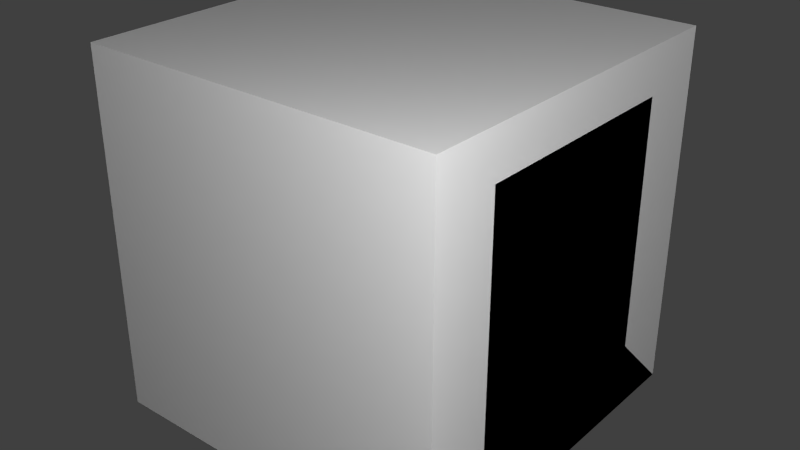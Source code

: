 # Source: relay800.blend  (saved by Blender 2.76.0; exported with 4.5.12 LTS)
import bpy
from mathutils import Matrix  # noqa: F401  (used for matrix-valued properties, if any)

bpy.ops.wm.read_factory_settings(use_empty=True)
scene = bpy.context.scene
scene.name = 'Scene'

# ---- collections
col_collection_1 = bpy.data.collections.new('Collection 1'); scene.collection.children.link(col_collection_1)

# ---- materials (node trees are filled in below, after node groups)
mat_material = bpy.data.materials.new('Material')
mat_material.alpha_threshold = 0.0
mat_material.use_transparent_shadow = False
mat_material.roughness = 0.5
mat_material.line_color = (0.0, 0.0, 0.0, 1.0)

# ---- material node trees

# ---- world
world_world = bpy.data.worlds.new('World'); scene.world = world_world
world_world.color = (0.05088, 0.05088, 0.05088)
world_world.use_sun_shadow = False
world_world.sun_shadow_jitter_overblur = 0.0
world_world.cycles.sampling_method = 'NONE'
world_world.cycles.sample_map_resolution = 256

# ---- lights
light_point_001 = bpy.data.lights.new('Point.001', 'POINT')
light_point_001.transmission_factor = 0.0
light_point_001.energy = 100.0
light_point_001.shadow_buffer_clip_start = 0.5
light_point_001.shadow_soft_size = 0.1
light_point_001.shadow_maximum_resolution = 0.006
light_point_001.use_absolute_resolution = True
light_point_001.cycles.use_multiple_importance_sampling = False
light_point = bpy.data.lights.new('Point', 'POINT')
light_point.transmission_factor = 0.0
light_point.energy = 100.0
light_point.shadow_buffer_clip_start = 0.5
light_point.shadow_soft_size = 0.1
light_point.shadow_maximum_resolution = 0.006
light_point.use_absolute_resolution = True
light_point.cycles.use_multiple_importance_sampling = False
light_lamp = bpy.data.lights.new('Lamp', 'POINT')
light_lamp.transmission_factor = 0.0
light_lamp.cutoff_distance = 30.0
light_lamp.energy = 100.0
light_lamp.shadow_buffer_clip_start = 1.001
light_lamp.shadow_soft_size = 0.1
light_lamp.shadow_maximum_resolution = 0.006
light_lamp.use_absolute_resolution = True
light_lamp.cycles.use_multiple_importance_sampling = False

# ---- meshes
me_backplate = bpy.data.meshes.new('backplate')
me_backplate.from_pydata([(-0.5, -0.3125, 0.125), (-0.5, 0.3125, 0.125), (0.5, 0.3125, 0.125), (0.5, -0.3125, 0.125)], [], [(3, 2, 1, 0)])
_uv = me_backplate.uv_layers.new(name='UVMap')
_uv.uv.foreach_set('vector', [0.2812, 0.625, 0.2812, 0.9375, 0.03125, 0.9375, 0.03125, 0.625])
me_backplate.use_remesh_preserve_volume = False
me_backplate.use_remesh_preserve_attributes = False
me_backplate.use_mirror_vertex_groups = False
me_backplate.update()
me_relay0 = bpy.data.meshes.new('relay0')
me_relay0.from_pydata([(-0.0625, -0.0625, -0.3125), (-0.0625, 0.0625, -0.3125), (0.125, 0.09, 0.1313), (0.125, -0.09, 0.1313), (-0.2062, 0.0625, -0.25), (-0.2062, -0.0625, -0.25), (0.0267, -0.0625, 0.1313), (0.0267, 0.0625, 0.1313), (0.4125, 0.08125, 0.1313), (0.4125, -0.08125, 0.1313), (0.2687, 0.1671, 0.1313), (0.2687, -0.1671, 0.1313)], [], [(6, 0, 1, 7), (6, 3, 2, 7), (1, 4, 5, 0), (11, 10, 2, 3), (9, 8, 10, 11)])
_uv = me_relay0.uv_layers.new(name='UVMap')
_uv.uv.foreach_set('vector', [0.2969, 0.9688, 0.2969, 0.75, 0.3281, 0.75, 0.3281, 0.9688, 0.3281, 0.9688, 0.3281, 1.0, 0.3125, 1.0, 0.3125, 0.9688, 0.3281, 0.7812, 0.3281, 0.8438, 0.2969, 0.8438, 0.2969, 0.7812, 0.3281, 0.9688, 0.3281, 1.0, 0.3125, 1.0, 0.3125, 0.9688, 0.3281, 0.9688, 0.3281, 1.0, 0.3125, 1.0, 0.3125, 0.9688])
me_relay0.use_remesh_preserve_volume = False
me_relay0.use_remesh_preserve_attributes = False
me_relay0.use_mirror_vertex_groups = False
me_relay0.update()
me_relay1 = bpy.data.meshes.new('relay1')
me_relay1.from_pydata([(0.0, -0.0625, 0.0), (0.0, 0.0625, 0.0), (0.0, -0.0625, 0.375), (0.0, 0.0625, 0.375), (-0.0625, -0.0625, 0.4375), (-0.0625, 0.0625, 0.4375), (0.0, -0.0625, 0.5), (0.0, 0.0625, 0.5)], [], [(4, 6, 7, 5), (2, 4, 5, 3), (6, 0, 1, 7), (4, 2, 6), (7, 3, 5)])
_uv = me_relay1.uv_layers.new(name='UVMap')
_uv.uv.foreach_set('vector', [0.3281, 0.9688, 0.3281, 1.0, 0.3594, 1.0, 0.3594, 0.9688, 0.3594, 0.9375, 0.3594, 1.0, 0.3281, 1.0, 0.3281, 0.9375, 0.2969, 1.0, 0.2969, 0.75, 0.3281, 0.75, 0.3281, 1.0, 0.3594, 0.9688, 0.3594, 1.0, 0.3438, 0.9688, 0.3438, 1.0, 0.3594, 1.0, 0.3594, 0.9688])
me_relay1.use_remesh_preserve_volume = False
me_relay1.use_remesh_preserve_attributes = False
me_relay1.use_mirror_vertex_groups = False
me_relay1.update()
me_main = bpy.data.meshes.new('main')
me_main.from_pydata([(-0.5, -0.3125, -0.125), (-0.5, 0.3125, -0.125), (0.5, 0.3125, -0.125), (0.5, -0.3125, -0.125), (-0.5, -0.3125, 0.125), (-0.5, 0.3125, 0.125), (0.5, 0.3125, 0.125), (0.5, -0.3125, 0.125), (0.0625, 0.1875, 0.125), (-0.0625, 0.1875, 0.125), (0.2688, 0.1875, 0.125), (0.2688, 0.1875, 0.625), (0.4311, 0.09375, 0.125), (0.4311, 0.09375, 0.625), (0.4311, -0.09375, 0.125), (0.4311, -0.09375, 0.625), (0.2688, -0.1875, 0.125), (0.2688, -0.1875, 0.625), (0.1064, -0.09375, 0.125), (0.1064, -0.09375, 0.625), (0.1064, 0.09375, 0.125), (0.1064, 0.09375, 0.625), (0.0625, -0.1875, 0.125), (-0.0625, -0.1875, 0.125), (0.0625, 0.1875, 0.4375), (-0.0625, 0.1875, 0.4375), (0.0625, -0.1875, 0.4375), (-0.0625, -0.1875, 0.4375), (0.0625, -0.125, 0.125), (-0.0625, -0.125, 0.125), (0.0625, -0.125, 0.4375), (-0.0625, -0.125, 0.4375), (0.0625, 0.125, 0.125), (-0.0625, 0.125, 0.125), (0.0625, 0.125, 0.4375), (-0.0625, 0.125, 0.4375), (-0.5, -0.3125, 0.75), (-0.5, 0.3125, 0.75), (0.5, 0.3125, 0.75), (0.5, -0.3125, 0.75), (-0.375, -0.0625, 0.125), (-0.375, 0.0625, 0.125), (-0.375, -0.0625, 0.5), (-0.375, 0.0625, 0.5), (-0.3125, -0.0625, 0.5625), (-0.3125, 0.0625, 0.5625), (-0.375, -0.0625, 0.625), (-0.375, 0.0625, 0.625), (0.0625, -0.0625, 0.4375), (-0.0625, -0.0625, 0.4375), (0.0625, 0.0625, 0.4375), (-0.0625, 0.0625, 0.4375), (0.0625, 0.1875, 0.5625), (-0.0625, 0.1875, 0.5625), (0.0625, -0.1875, 0.5625), (-0.0625, -0.1875, 0.5625), (0.0625, -0.0625, 0.5625), (-0.0625, -0.0625, 0.5625), (0.0625, 0.0625, 0.5625), (-0.0625, 0.0625, 0.5625), (-0.5, -0.3125, 0.125), (-0.5, 0.3125, 0.125), (0.5, 0.3125, 0.125), (0.5, -0.3125, 0.125)], [], [(4, 5, 1, 0), (5, 6, 2, 1), (6, 7, 3, 2), (7, 4, 0, 3), (0, 1, 2, 3), (23, 22, 26, 27), (32, 8, 24, 34), (10, 11, 13, 12), (31, 29, 23, 27), (28, 29, 31, 30), (12, 13, 15, 14), (28, 30, 26, 22), (14, 15, 17, 16), (8, 9, 25, 24), (16, 17, 19, 18), (13, 11, 21, 19, 17, 15), (20, 21, 11, 10), (18, 19, 21, 20), (39, 38, 37, 36), (9, 33, 35, 25), (32, 34, 35, 33), (4, 36, 39, 7), (5, 37, 36, 4), (6, 38, 37, 5), (7, 39, 38, 6), (44, 45, 47, 46), (42, 43, 45, 44), (46, 40, 41, 47), (44, 46, 42), (47, 45, 43), (26, 54, 55, 27), (49, 57, 56, 48), (55, 54, 56, 57), (52, 53, 59, 58), (27, 55, 57, 49), (24, 52, 58, 50), (50, 58, 59, 51), (25, 53, 52, 24), (48, 56, 54, 26), (51, 59, 53, 25), (48, 30, 31, 49), (50, 51, 35, 34), (63, 62, 61, 60)])
_uv = me_main.uv_layers.new(name='UVMap')
_uv.uv.foreach_set('vector', [0.4375, 0.5, 0.5938, 0.5, 0.5938, 0.625, 0.4375, 0.625, 0.4062, 0.5, 0.6562, 0.5, 0.6562, 0.625, 0.4062, 0.625, 0.4531, 0.5, 0.6094, 0.5, 0.6094, 0.625, 0.4531, 0.625, 0.6562, 0.5, 0.4062, 0.5, 0.4062, 0.625, 0.6562, 0.625, 0.03125, 0.3125, 0.03125, 0.625, 0.2812, 0.625, 0.2812, 0.3125, 0.2969, 0.3438, 0.3281, 0.3438, 0.3281, 0.5, 0.2969, 0.5, 0.3281, 0.3438, 0.3438, 0.3438, 0.3438, 0.5, 0.3281, 0.5, 0.125, 0.03125, 0.125, 0.2812, 0.07812, 0.2812, 0.07812, 0.03125, 0.3281, 0.5, 0.3281, 0.3438, 0.3125, 0.3438, 0.3125, 0.5, 0.3594, 0.3125, 0.3281, 0.3125, 0.3281, 0.4688, 0.3594, 0.4688, 0.07812, 0.0625, 0.07812, 0.2812, 0.03125, 0.2812, 0.03125, 0.03125, 0.3438, 0.3438, 0.3438, 0.5, 0.3281, 0.5, 0.3281, 0.3438, 0.3125, 0.03125, 0.3125, 0.2812, 0.2656, 0.2812, 0.2656, 0.03125, 0.3281, 0.3438, 0.2969, 0.3438, 0.2969, 0.5, 0.3281, 0.5, 0.2656, 0.03125, 0.2656, 0.2812, 0.2188, 0.2812, 0.2188, 0.03125, 0.1719, 0.03125, 0.1719, 0.0, 0.1719, 0.0, 0.1875, 0.0, 0.1875, 0.0, 0.1875, 0.03125, 0.1719, 0.03125, 0.1719, 0.2812, 0.125, 0.2812, 0.125, 0.03125, 0.2188, 0.03125, 0.2188, 0.2812, 0.1719, 0.2812, 0.1719, 0.03125, 0.625, 0.6875, 0.625, 1.0, 0.375, 1.0, 0.375, 0.6875, 0.3125, 0.3438, 0.3281, 0.3438, 0.3281, 0.5, 0.3125, 0.5, 0.3594, 0.3125, 0.3594, 0.4688, 0.3281, 0.4688, 0.3281, 0.3125, 0.375, 1.0, 0.375, 0.6875, 0.625, 0.6875, 0.625, 1.0, 0.625, 1.0, 0.7812, 1.0, 0.7812, 0.6875, 0.625, 0.6875, 0.625, 0.6875, 0.625, 1.0, 0.375, 1.0, 0.375, 0.6875, 0.625, 1.0, 0.7812, 1.0, 0.7812, 0.6875, 0.625, 0.6875, 0.3281, 0.9688, 0.3594, 0.9688, 0.3594, 1.0, 0.3281, 1.0, 0.3281, 0.9375, 0.3594, 0.9375, 0.3594, 0.9688, 0.3281, 0.9688, 0.2969, 1.0, 0.2969, 0.75, 0.3281, 0.75, 0.3281, 1.0, 0.3594, 1.0, 0.3594, 0.9688, 0.3438, 1.0, 0.3594, 0.9688, 0.3438, 1.0, 0.3594, 1.0, 0.3281, 0.5, 0.3281, 0.5625, 0.2969, 0.5625, 0.2969, 0.5, 0.2969, 0.5625, 0.2969, 0.625, 0.3281, 0.625, 0.3281, 0.5625, 0.3281, 0.5625, 0.2969, 0.5625, 0.2969, 0.625, 0.3281, 0.625, 0.3281, 0.5625, 0.2969, 0.5625, 0.2969, 0.625, 0.3281, 0.625, 0.3125, 0.5, 0.3125, 0.5625, 0.3438, 0.5625, 0.3438, 0.5, 0.3594, 0.5, 0.3594, 0.5625, 0.3281, 0.5625, 0.3281, 0.5, 0.3594, 0.5, 0.3594, 0.5625, 0.3281, 0.5625, 0.3281, 0.5, 0.2969, 0.5, 0.2969, 0.5625, 0.3281, 0.5625, 0.3281, 0.5, 0.3594, 0.5, 0.3594, 0.5625, 0.3281, 0.5625, 0.3281, 0.5, 0.3438, 0.5, 0.3438, 0.5625, 0.3125, 0.5625, 0.3125, 0.5, 0.3594, 0.5, 0.3594, 0.4688, 0.3281, 0.4688, 0.3281, 0.5, 0.3594, 0.5, 0.3281, 0.5, 0.3281, 0.4688, 0.3594, 0.4688, 0.2812, 0.625, 0.2812, 0.9375, 0.03125, 0.9375, 0.03125, 0.625])
me_main.use_remesh_preserve_volume = False
me_main.use_remesh_preserve_attributes = False
me_main.use_mirror_vertex_groups = False
me_main.update()
me_cube_002 = bpy.data.meshes.new('Cube.002')
me_cube_002.from_pydata([(0.5, 0.5, 0.0), (0.5, -0.5, 0.0), (-0.5, -0.5, 0.0), (-0.5, 0.5, 0.0), (0.5, -3.129e-07, 0.5), (-0.5, 7.451e-08, 0.5)], [], [(0, 1, 2, 3), (1, 4, 5, 2), (0, 4, 1), (2, 5, 3), (4, 0, 3, 5)])
me_cube_002.materials.append(mat_material)
me_cube_002.use_remesh_preserve_volume = False
me_cube_002.use_remesh_preserve_attributes = False
me_cube_002.use_mirror_vertex_groups = False
me_cube_002.update()
me_cube_001 = bpy.data.meshes.new('Cube.001')
me_cube_001.from_pydata([(0.5, 0.5, 0.0), (0.5, -0.5, 0.0), (-0.5, -0.5, 0.0), (-0.5, 0.5, 0.0), (-8.196e-08, -1.192e-07, 0.5)], [], [(0, 1, 2, 3), (0, 4, 1), (1, 4, 2), (2, 4, 3), (4, 0, 3)])
me_cube_001.materials.append(mat_material)
me_cube_001.use_remesh_preserve_volume = False
me_cube_001.use_remesh_preserve_attributes = False
me_cube_001.use_mirror_vertex_groups = False
me_cube_001.update()
me_cube = bpy.data.meshes.new('Cube')
me_cube.from_pydata([(0.5, 0.5, 0.0), (0.5, -0.5, 0.0), (-0.5, -0.5, 0.0), (-0.5, 0.5, 0.0), (0.5, 0.5, 1.0), (0.5, -0.5, 1.0), (-0.5, -0.5, 1.0), (-0.5, 0.5, 1.0)], [], [(0, 1, 2, 3), (4, 7, 6, 5), (0, 4, 5, 1), (1, 5, 6, 2), (2, 6, 7, 3), (4, 0, 3, 7)])
me_cube.materials.append(mat_material)
me_cube.use_remesh_preserve_volume = False
me_cube.use_remesh_preserve_attributes = False
me_cube.use_mirror_vertex_groups = False
me_cube.update()

# ---- objects
ob_backplate = bpy.data.objects.new('backplate', me_backplate)
ob_relay0 = bpy.data.objects.new('relay0', me_relay0)
ob_relay1 = bpy.data.objects.new('relay1', me_relay1)
ob_main = bpy.data.objects.new('main', me_main)
ob_point_001 = bpy.data.objects.new('Point.001', light_point_001)
ob_point = bpy.data.objects.new('Point', light_point)
ob_minecraft_2_edge_connectivity = bpy.data.objects.new('Minecraft 2 Edge Connectivity', me_cube_002)
ob_minecraft_4_edge_connectivity = bpy.data.objects.new('Minecraft 4 Edge Connectivity', me_cube_001)
ob_minecraft_block = bpy.data.objects.new('Minecraft Block', me_cube)
ob_lamp = bpy.data.objects.new('Lamp', light_lamp)

# ---- transforms, parenting, visibility, modifiers, constraints
ob_backplate.location = (0.0, 0.0, 0.125)
ob_backplate.lineart.crease_threshold = 0.0
ob_relay0.location = (-0.01085, 1.276e-10, 0.6241)
ob_relay0.rotation_euler = (2.073e-09, -0.1745, -2.369e-08)
ob_relay0.lineart.crease_threshold = 0.0
ob_relay1.location = (-0.1875, -7.494e-16, 0.25)
ob_relay1.lineart.crease_threshold = 0.0
ob_main.location = (0.0, 0.0, 0.125)
ob_main.lineart.crease_threshold = 0.0
ob_point_001.location = (-1.642, 1.15, -0.6626)
ob_point_001.lineart.crease_threshold = 0.0
ob_point.location = (1.354, -1.362, 1.619)
ob_point.lineart.crease_threshold = 0.0
ob_minecraft_2_edge_connectivity.location = (0.0, 0.0, 0.0)
ob_minecraft_2_edge_connectivity.lock_location = (True, True, True)
ob_minecraft_2_edge_connectivity.lock_rotation = (True, True, True)
ob_minecraft_2_edge_connectivity.lock_rotations_4d = False
ob_minecraft_2_edge_connectivity.lock_scale = (True, True, True)
ob_minecraft_2_edge_connectivity.empty_display_type = 'ARROWS'
ob_minecraft_2_edge_connectivity.hide_viewport = True
ob_minecraft_2_edge_connectivity.display_type = 'WIRE'
ob_minecraft_2_edge_connectivity.lineart.crease_threshold = 0.0
ob_minecraft_4_edge_connectivity.location = (0.0, 0.0, 0.0)
ob_minecraft_4_edge_connectivity.lock_location = (True, True, True)
ob_minecraft_4_edge_connectivity.lock_rotation = (True, True, True)
ob_minecraft_4_edge_connectivity.lock_rotations_4d = False
ob_minecraft_4_edge_connectivity.lock_scale = (True, True, True)
ob_minecraft_4_edge_connectivity.empty_display_type = 'ARROWS'
ob_minecraft_4_edge_connectivity.hide_viewport = True
ob_minecraft_4_edge_connectivity.display_type = 'WIRE'
ob_minecraft_4_edge_connectivity.lineart.crease_threshold = 0.0
ob_minecraft_block.location = (0.0, 0.0, 0.0)
ob_minecraft_block.lock_location = (True, True, True)
ob_minecraft_block.lock_rotation = (True, True, True)
ob_minecraft_block.lock_rotations_4d = False
ob_minecraft_block.lock_scale = (True, True, True)
ob_minecraft_block.empty_display_type = 'ARROWS'
ob_minecraft_block.hide_viewport = True
ob_minecraft_block.display_type = 'WIRE'
ob_minecraft_block.lineart.crease_threshold = 0.0
ob_lamp.location = (4.076, 1.005, 5.904)
ob_lamp.rotation_euler = (0.6503, 0.05522, 1.866)
ob_lamp.lock_rotations_4d = False
ob_lamp.empty_display_type = 'ARROWS'
ob_lamp.color = (0.0, 0.0, 0.0, 0.0)
ob_lamp.hide_viewport = True
ob_lamp.lineart.crease_threshold = 0.0

# ---- collection membership
col_collection_1.objects.link(ob_backplate)
col_collection_1.objects.link(ob_relay0)
col_collection_1.objects.link(ob_relay1)
col_collection_1.objects.link(ob_main)
col_collection_1.objects.link(ob_point_001)
col_collection_1.objects.link(ob_point)
col_collection_1.objects.link(ob_minecraft_2_edge_connectivity)
col_collection_1.objects.link(ob_minecraft_4_edge_connectivity)
col_collection_1.objects.link(ob_minecraft_block)
col_collection_1.objects.link(ob_lamp)

# ---- scene / render settings (as saved in the file)
scene.frame_start = 1; scene.frame_end = 250; scene.frame_set(1)
scene.render.engine = 'BLENDER_EEVEE_NEXT'
scene.render.image_settings.color_mode = 'RGB'
scene.render.image_settings.compression = 90
scene.render.resolution_percentage = 50
scene.render.dither_intensity = 0.0
scene.render.bake_margin = 2
scene.cycles.use_denoising = False
scene.cycles.samples = 10
scene.cycles.sampling_pattern = 'TABULATED_SOBOL'
scene.cycles.light_sampling_threshold = 0.0
scene.cycles.use_adaptive_sampling = False
scene.cycles.use_light_tree = False
scene.cycles.blur_glossy = 0.0
scene.cycles.volume_bounces = 1
scene.cycles.pixel_filter_type = 'GAUSSIAN'
scene.cycles.sample_clamp_indirect = 0.0
scene.view_settings.view_transform = 'Standard'
bpy.context.view_layer.update()

# ---- added for rendering (the .blend has no active camera): camera
cam_auto = bpy.data.cameras.new('AutoCamera')
cam_auto.lens = 50.0
cam_auto.sensor_width = 36.0
cam_auto.clip_end = 1000.0
ob_auto_camera = bpy.data.objects.new('AutoCamera', cam_auto)
scene.collection.objects.link(ob_auto_camera)
ob_auto_camera.location = (1.60254, -1.92304, 1.78203)
ob_auto_camera.rotation_euler = (1.09748, -7.21219e-08, 0.694738)
scene.camera = ob_auto_camera
bpy.context.view_layer.update()
